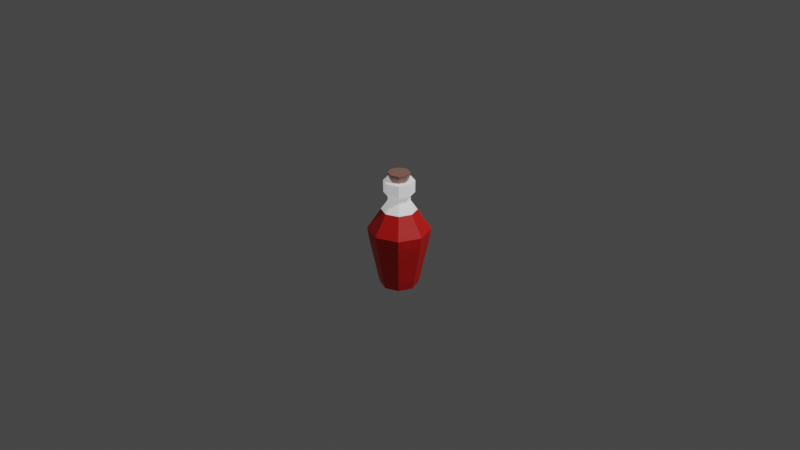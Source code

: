 # Source: potiont.blend  (saved by Blender 3.2.14; exported with 4.5.12 LTS)
import bpy
from mathutils import Matrix  # noqa: F401  (used for matrix-valued properties, if any)

bpy.ops.wm.read_factory_settings(use_empty=True)
scene = bpy.context.scene
scene.name = 'Scene'

# ---- collections
col_collection = bpy.data.collections.new('Collection'); scene.collection.children.link(col_collection)

# ---- materials (node trees are filled in below, after node groups)
mat_material_001 = bpy.data.materials.new('Material.001')
mat_material_001.use_transparent_shadow = False
mat_material_002 = bpy.data.materials.new('Material.002')
mat_material_002.use_transparent_shadow = False
mat_material_003 = bpy.data.materials.new('Material.003')
mat_material_003.use_transparent_shadow = False

# ---- material node trees
mat_material_001.use_nodes = True; mat_material_001.node_tree.nodes.clear()
_N = mat_material_001.node_tree.nodes; _L = mat_material_001.node_tree.links
n0 = _N.new('ShaderNodeBsdfPrincipled'); n0.name = 'Principled BSDF'; n0.location = (10, 300)
n0.distribution = 'GGX'
n0.subsurface_method = 'RANDOM_WALK_SKIN'
n0.inputs[0].default_value = (0.8, 0.0133, 0.00946, 1.0)
n0.inputs[3].default_value = 1.45
n0.inputs[27].default_value = (0.0, 0.0, 0.0, 1.0)
n0.inputs[28].default_value = 1.0
n1 = _N.new('ShaderNodeOutputMaterial'); n1.name = 'Material Output'; n1.location = (300, 300)
_L.new(n0.outputs[0], n1.inputs[0])
n1.is_active_output = True
mat_material_002.use_nodes = True; mat_material_002.node_tree.nodes.clear()
_N = mat_material_002.node_tree.nodes; _L = mat_material_002.node_tree.links
n0 = _N.new('ShaderNodeBsdfPrincipled'); n0.name = 'Principled BSDF'; n0.location = (10, 300)
n0.distribution = 'GGX'
n0.subsurface_method = 'RANDOM_WALK_SKIN'
n0.inputs[0].default_value = (1.0, 1.0, 1.0, 1.0)
n0.inputs[3].default_value = 1.45
n0.inputs[27].default_value = (0.3602, 0.364, 0.3757, 1.0)
n0.inputs[28].default_value = 1.0
n1 = _N.new('ShaderNodeOutputMaterial'); n1.name = 'Material Output'; n1.location = (300, 300)
_L.new(n0.outputs[0], n1.inputs[0])
n1.is_active_output = True
mat_material_003.use_nodes = True; mat_material_003.node_tree.nodes.clear()
_N = mat_material_003.node_tree.nodes; _L = mat_material_003.node_tree.links
n0 = _N.new('ShaderNodeBsdfPrincipled'); n0.name = 'Principled BSDF'; n0.location = (10, 300)
n0.distribution = 'GGX'
n0.subsurface_method = 'RANDOM_WALK_SKIN'
n0.inputs[0].default_value = (0.3424, 0.1684, 0.1325, 1.0)
n0.inputs[3].default_value = 1.45
n0.inputs[27].default_value = (0.0, 0.0, 0.0, 1.0)
n0.inputs[28].default_value = 1.0
n1 = _N.new('ShaderNodeOutputMaterial'); n1.name = 'Material Output'; n1.location = (300, 300)
_L.new(n0.outputs[0], n1.inputs[0])
n1.is_active_output = True

# ---- world
world_world = bpy.data.worlds.new('World'); scene.world = world_world
world_world.use_nodes = True; world_world.node_tree.nodes.clear()
_N = world_world.node_tree.nodes; _L = world_world.node_tree.links
n0 = _N.new('ShaderNodeOutputWorld'); n0.name = 'World Output'; n0.location = (300, 300)
n1 = _N.new('ShaderNodeBackground'); n1.name = 'Background'; n1.location = (10, 300)
n1.inputs[0].default_value = (0.05088, 0.05088, 0.05088, 1.0)
_L.new(n1.outputs[0], n0.inputs[0])
n0.is_active_output = True
world_world.color = (0.05088, 0.05088, 0.05088)
world_world.use_sun_shadow = False
world_world.sun_shadow_jitter_overblur = 0.0

# ---- cameras
cam_camera = bpy.data.cameras.new('Camera')
cam_camera.clip_end = 100.0
cam_camera.ortho_scale = 7.314

# ---- lights
light_light = bpy.data.lights.new('Light', 'POINT')
light_light.transmission_factor = 0.0
light_light.energy = 1000.0
light_light.shadow_soft_size = 0.1
light_light.shadow_maximum_resolution = 0.006
light_light.use_absolute_resolution = True

# ---- meshes
me_cylinder = bpy.data.meshes.new('Cylinder')
me_cylinder.from_pydata([(-3.639e-10, 0.6763, -0.9506), (1.703e-09, 0.4013, 3.332), (0.4782, 0.4782, -0.9506), (0.2838, 0.2838, 3.332), (0.6763, -3.582e-08, -0.9506), (0.4013, -2.518e-08, 3.332), (0.4782, -0.4782, -0.9506), (0.2838, -0.2838, 3.332), (-5.949e-08, -0.6763, -0.9506), (-3.338e-08, -0.4013, 3.332), (-0.4782, -0.4782, -0.9506), (-0.2838, -0.2838, 3.332), (-0.6763, 1.81e-09, -0.9506), (-0.4013, -2.853e-09, 3.332), (-0.4782, 0.4782, -0.9506), (-0.2838, 0.2838, 3.332), (-3.639e-10, 0.7637, -0.6218), (-3.639e-10, 0.8374, -0.255), (-3.639e-10, 0.9152, 0.1117), (-3.639e-10, 0.9954, 0.4785), (-3.639e-10, 1.07, 0.8452), (-3.639e-10, 1.124, 1.212), (-3.639e-10, 0.8741, 1.579), (-3.639e-10, 0.6349, 1.945), (-3.639e-10, 0.4911, 2.148), (2.846e-09, 0.3976, 2.568), (1.342e-09, 0.3161, 3.035), (0.2235, 0.2235, 3.035), (0.2811, 0.2811, 2.568), (0.3473, 0.3473, 2.148), (0.449, 0.449, 1.945), (0.6181, 0.6181, 1.579), (0.7948, 0.7948, 1.212), (0.7567, 0.7567, 0.8452), (0.7039, 0.7039, 0.4785), (0.6471, 0.6471, 0.1117), (0.5921, 0.5921, -0.255), (0.54, 0.54, -0.6218), (0.3161, -2.051e-08, 3.035), (0.3976, -2.458e-08, 2.568), (0.4911, -3.127e-08, 2.148), (0.6349, -3.48e-08, 1.945), (0.8741, -4.067e-08, 1.579), (1.124, -4.68e-08, 1.212), (1.07, -4.548e-08, 0.8452), (0.9954, -4.364e-08, 0.4785), (0.9152, -4.167e-08, 0.1117), (0.8374, -3.977e-08, -0.255), (0.7637, -3.796e-08, -0.6218), (0.2235, -0.2235, 3.035), (0.2811, -0.2811, 2.568), (0.3473, -0.3473, 2.148), (0.449, -0.449, 1.945), (0.6181, -0.6181, 1.579), (0.7948, -0.7948, 1.212), (0.7567, -0.7567, 0.8452), (0.7039, -0.7039, 0.4785), (0.6471, -0.6471, 0.1117), (0.5921, -0.5921, -0.255), (0.54, -0.54, -0.6218), (-2.629e-08, -0.3161, 3.035), (-3.191e-08, -0.3976, 2.568), (-4.33e-08, -0.4911, 2.148), (-5.587e-08, -0.6349, 1.945), (-7.678e-08, -0.8741, 1.579), (-9.863e-08, -1.124, 1.212), (-9.392e-08, -1.07, 0.8452), (-8.739e-08, -0.9954, 0.4785), (-8.037e-08, -0.9152, 0.1117), (-7.357e-08, -0.8374, -0.255), (-6.713e-08, -0.7637, -0.6218), (-0.2235, -0.2235, 3.035), (-0.2811, -0.2811, 2.568), (-0.3473, -0.3473, 2.148), (-0.449, -0.449, 1.945), (-0.6181, -0.6181, 1.579), (-0.7948, -0.7948, 1.212), (-0.7567, -0.7567, 0.8452), (-0.7039, -0.7039, 0.4785), (-0.6471, -0.6471, 0.1117), (-0.5921, -0.5921, -0.255), (-0.54, -0.54, -0.6218), (-0.3161, -2.926e-09, 3.035), (-0.3976, -2.459e-09, 2.568), (-0.4911, -3.951e-09, 2.148), (-0.6349, 5.236e-10, 1.945), (-0.8741, 7.964e-09, 1.579), (-1.124, 1.574e-08, 1.212), (-1.07, 1.406e-08, 0.8452), (-0.9954, 1.174e-08, 0.4785), (-0.9152, 9.241e-09, 0.1117), (-0.8374, 6.822e-09, -0.255), (-0.7637, 4.53e-09, -0.6218), (-0.2235, 0.2235, 3.035), (-0.2811, 0.2811, 2.568), (-0.3473, 0.3473, 2.148), (-0.449, 0.449, 1.945), (-0.6181, 0.6181, 1.579), (-0.7948, 0.7948, 1.212), (-0.7567, 0.7567, 0.8452), (-0.7039, 0.7039, 0.4785), (-0.6471, 0.6471, 0.1117), (-0.5921, 0.5921, -0.255), (-0.54, 0.54, -0.6218), (1.048e-09, 0.3949, 2.288), (0.2792, 0.2792, 2.288), (0.3949, -3.193e-08, 2.288), (0.2792, -0.2792, 2.288), (-3.347e-08, -0.3949, 2.288), (-0.2792, -0.2792, 2.288), (-0.3949, -9.963e-09, 2.288), (-0.2792, 0.2792, 2.288), (4.092e-09, 0.5477, 2.6), (-2.326e-09, 0.5464, 2.709), (-1.047e-08, 0.5491, 2.818), (3.944e-09, 0.5506, 2.926), (1.314e-08, 0.5519, 3.035), (0.3902, 0.3902, 3.035), (0.3893, 0.3893, 2.926), (0.3883, 0.3883, 2.818), (0.3863, 0.3863, 2.709), (0.3873, 0.3873, 2.6), (0.5519, -2.863e-08, 3.035), (0.5506, -3.762e-08, 2.926), (0.5491, -3.316e-08, 2.818), (0.5464, -3.001e-08, 2.709), (0.5477, -2.917e-08, 2.6), (0.3902, -0.3902, 3.035), (0.3893, -0.3893, 2.926), (0.3883, -0.3883, 2.818), (0.3863, -0.3863, 2.709), (0.3873, -0.3873, 2.6), (-3.511e-08, -0.5519, 3.035), (-4.419e-08, -0.5506, 2.926), (-5.847e-08, -0.5491, 2.818), (-5.009e-08, -0.5464, 2.709), (-4.379e-08, -0.5477, 2.6), (-0.3902, -0.3902, 3.035), (-0.3893, -0.3893, 2.926), (-0.3883, -0.3883, 2.818), (-0.3863, -0.3863, 2.709), (-0.3873, -0.3873, 2.6), (-0.5519, 2.074e-09, 3.035), (-0.5506, -6.988e-09, 2.926), (-0.5491, -2.614e-09, 2.818), (-0.5464, 3.889e-10, 2.709), (-0.5477, 1.303e-09, 2.6), (-0.3902, 0.3902, 3.035), (-0.3893, 0.3893, 2.926), (-0.3883, 0.3883, 2.818), (-0.3863, 0.3863, 2.709), (-0.3873, 0.3873, 2.6), (1.49e-09, 0.3356, 3.094), (1.521e-09, 0.3582, 3.154), (1.587e-09, 0.3739, 3.213), (1.646e-09, 0.3877, 3.272), (0.2742, 0.2742, 3.272), (0.2644, 0.2644, 3.213), (0.2533, 0.2533, 3.154), (0.2373, 0.2373, 3.094), (0.3877, -2.444e-08, 3.272), (0.3739, -2.368e-08, 3.213), (0.3582, -2.282e-08, 3.154), (0.3356, -2.158e-08, 3.094), (0.2742, -0.2742, 3.272), (0.2644, -0.2644, 3.213), (0.2533, -0.2533, 3.154), (0.2373, -0.2373, 3.094), (-3.225e-08, -0.3877, 3.272), (-3.11e-08, -0.3739, 3.213), (-2.979e-08, -0.3582, 3.154), (-2.785e-08, -0.3356, 3.094), (-0.2742, -0.2742, 3.272), (-0.2644, -0.2644, 3.213), (-0.2533, -0.2533, 3.154), (-0.2373, -0.2373, 3.094), (-0.3877, -2.864e-09, 3.272), (-0.3739, -2.876e-09, 3.213), (-0.3582, -2.89e-09, 3.154), (-0.3356, -2.909e-09, 3.094), (-0.2742, 0.2742, 3.272), (-0.2644, 0.2644, 3.213), (-0.2533, 0.2533, 3.154), (-0.2373, 0.2373, 3.094)], [], [(155, 1, 3, 156), (156, 3, 5, 160), (160, 5, 7, 164), (164, 7, 9, 168), (168, 9, 11, 172), (172, 11, 13, 176), (3, 1, 15, 13, 11, 9, 7, 5), (176, 13, 15, 180), (180, 15, 1, 155), (0, 2, 4, 6, 8, 10, 12, 14), (14, 103, 16, 0), (103, 102, 17, 16), (102, 101, 18, 17), (101, 100, 19, 18), (100, 99, 20, 19), (99, 98, 21, 20), (98, 97, 22, 21), (97, 96, 23, 22), (96, 95, 24, 23), (111, 94, 25, 104), (147, 93, 26, 116), (12, 92, 103, 14), (92, 91, 102, 103), (91, 90, 101, 102), (90, 89, 100, 101), (89, 88, 99, 100), (88, 87, 98, 99), (87, 86, 97, 98), (86, 85, 96, 97), (85, 84, 95, 96), (110, 83, 94, 111), (142, 82, 93, 147), (10, 81, 92, 12), (81, 80, 91, 92), (80, 79, 90, 91), (79, 78, 89, 90), (78, 77, 88, 89), (77, 76, 87, 88), (76, 75, 86, 87), (75, 74, 85, 86), (74, 73, 84, 85), (109, 72, 83, 110), (137, 71, 82, 142), (8, 70, 81, 10), (70, 69, 80, 81), (69, 68, 79, 80), (68, 67, 78, 79), (67, 66, 77, 78), (66, 65, 76, 77), (65, 64, 75, 76), (64, 63, 74, 75), (63, 62, 73, 74), (108, 61, 72, 109), (132, 60, 71, 137), (6, 59, 70, 8), (59, 58, 69, 70), (58, 57, 68, 69), (57, 56, 67, 68), (56, 55, 66, 67), (55, 54, 65, 66), (54, 53, 64, 65), (53, 52, 63, 64), (52, 51, 62, 63), (107, 50, 61, 108), (127, 49, 60, 132), (4, 48, 59, 6), (48, 47, 58, 59), (47, 46, 57, 58), (46, 45, 56, 57), (45, 44, 55, 56), (44, 43, 54, 55), (43, 42, 53, 54), (42, 41, 52, 53), (41, 40, 51, 52), (106, 39, 50, 107), (122, 38, 49, 127), (2, 37, 48, 4), (37, 36, 47, 48), (36, 35, 46, 47), (35, 34, 45, 46), (34, 33, 44, 45), (33, 32, 43, 44), (32, 31, 42, 43), (31, 30, 41, 42), (30, 29, 40, 41), (105, 28, 39, 106), (117, 27, 38, 122), (0, 16, 37, 2), (16, 17, 36, 37), (17, 18, 35, 36), (18, 19, 34, 35), (19, 20, 33, 34), (20, 21, 32, 33), (21, 22, 31, 32), (22, 23, 30, 31), (23, 24, 29, 30), (104, 25, 28, 105), (116, 26, 27, 117), (24, 104, 105, 29), (29, 105, 106, 40), (40, 106, 107, 51), (51, 107, 108, 62), (62, 108, 109, 73), (73, 109, 110, 84), (84, 110, 111, 95), (95, 111, 104, 24), (25, 112, 121, 28), (112, 113, 120, 121), (113, 114, 119, 120), (114, 115, 118, 119), (115, 116, 117, 118), (28, 121, 126, 39), (121, 120, 125, 126), (120, 119, 124, 125), (119, 118, 123, 124), (118, 117, 122, 123), (39, 126, 131, 50), (126, 125, 130, 131), (125, 124, 129, 130), (124, 123, 128, 129), (123, 122, 127, 128), (50, 131, 136, 61), (131, 130, 135, 136), (130, 129, 134, 135), (129, 128, 133, 134), (128, 127, 132, 133), (61, 136, 141, 72), (136, 135, 140, 141), (135, 134, 139, 140), (134, 133, 138, 139), (133, 132, 137, 138), (72, 141, 146, 83), (141, 140, 145, 146), (140, 139, 144, 145), (139, 138, 143, 144), (138, 137, 142, 143), (83, 146, 151, 94), (146, 145, 150, 151), (145, 144, 149, 150), (144, 143, 148, 149), (143, 142, 147, 148), (94, 151, 112, 25), (151, 150, 113, 112), (150, 149, 114, 113), (149, 148, 115, 114), (148, 147, 116, 115), (93, 183, 152, 26), (183, 182, 153, 152), (182, 181, 154, 153), (181, 180, 155, 154), (82, 179, 183, 93), (179, 178, 182, 183), (178, 177, 181, 182), (177, 176, 180, 181), (71, 175, 179, 82), (175, 174, 178, 179), (174, 173, 177, 178), (173, 172, 176, 177), (60, 171, 175, 71), (171, 170, 174, 175), (170, 169, 173, 174), (169, 168, 172, 173), (49, 167, 171, 60), (167, 166, 170, 171), (166, 165, 169, 170), (165, 164, 168, 169), (38, 163, 167, 49), (163, 162, 166, 167), (162, 161, 165, 166), (161, 160, 164, 165), (27, 159, 163, 38), (159, 158, 162, 163), (158, 157, 161, 162), (157, 156, 160, 161), (26, 152, 159, 27), (152, 153, 158, 159), (153, 154, 157, 158), (154, 155, 156, 157)])
me_cylinder.polygons.foreach_set('material_index', [2, 2, 2, 2, 2, 2, 2, 2, 2, 0, 0, 0, 0, 0, 0, 0, 0, 0, 1, 1, 1, 0, 0, 0, 0, 0, 0, 0, 0, 1, 1, 1, 0, 0, 0, 0, 0, 0, 0, 0, 1, 1, 1, 0, 0, 0, 0, 0, 0, 0, 0, 1, 1, 1, 0, 0, 0, 0, 0, 0, 0, 0, 1, 1, 1, 0, 0, 0, 0, 0, 0, 0, 0, 1, 1, 1, 0, 0, 0, 0, 0, 0, 0, 0, 1, 1, 1, 0, 0, 0, 0, 0, 0, 0, 0, 1, 1, 1, 1, 1, 1, 1, 1, 1, 1, 1, 1, 1, 1, 1, 1, 1, 1, 1, 1, 1, 1, 1, 1, 1, 1, 1, 1, 1, 1, 1, 1, 1, 1, 1, 1, 1, 1, 1, 1, 1, 1, 1, 1, 1, 1, 1, 1, 1, 1, 1, 2, 2, 2, 2, 2, 2, 2, 2, 2, 2, 2, 2, 2, 2, 2, 2, 2, 2, 2, 2, 2, 2, 2, 2, 2, 2, 2, 2, 2, 2, 2, 2])
_uv = me_cylinder.uv_layers.new(name='UVMap')
_uv.uv.foreach_set('vector', [1.0, 0.9908, 1.0, 1.0, 0.875, 1.0, 0.875, 0.9908, 0.875, 0.9908, 0.875, 1.0, 0.75, 1.0, 0.75, 0.9908, 0.75, 0.9908, 0.75, 1.0, 0.625, 1.0, 0.625, 0.9908, 0.625, 0.9908, 0.625, 1.0, 0.5, 1.0, 0.5, 0.9908, 0.5, 0.9908, 0.5, 1.0, 0.375, 1.0, 0.375, 0.9908, 0.375, 0.9908, 0.375, 1.0, 0.25, 1.0, 0.25, 0.9908, 0.4197, 0.4197, 0.25, 0.49, 0.08029, 0.4197, 0.01, 0.25, 0.08029, 0.08029, 0.25, 0.01, 0.4197, 0.08029, 0.49, 0.25, 0.25, 0.9908, 0.25, 1.0, 0.125, 1.0, 0.125, 0.9908, 0.125, 0.9908, 0.125, 1.0, 0.0, 1.0, 0.0, 0.9908, 0.75, 0.49, 0.9197, 0.4197, 0.99, 0.25, 0.9197, 0.08029, 0.75, 0.01, 0.5803, 0.08029, 0.51, 0.25, 0.5803, 0.4197, 0.125, 0.5, 0.125, 0.5374, 0.0, 0.5374, 0.0, 0.5, 0.125, 0.5374, 0.125, 0.579, 0.0, 0.579, 0.0, 0.5374, 0.125, 0.579, 0.125, 0.6207, 0.0, 0.6207, 0.0, 0.579, 0.125, 0.6207, 0.125, 0.6624, 0.0, 0.6624, 0.0, 0.6207, 0.125, 0.6624, 0.125, 0.704, 0.0, 0.704, 0.0, 0.6624, 0.125, 0.704, 0.125, 0.7457, 0.0, 0.7457, 0.0, 0.704, 0.125, 0.7457, 0.125, 0.7874, 0.0, 0.7874, 0.0, 0.7457, 0.125, 0.7874, 0.125, 0.829, 0.0, 0.829, 0.0, 0.7874, 0.125, 0.829, 0.125, 0.8707, 0.0, 0.8707, 0.0, 0.829, 0.125, 0.8817, 0.125, 0.9124, 0.0, 0.9124, 0.0, 0.8817, 0.125, 0.948, 0.125, 0.954, 0.0, 0.954, 0.0, 0.948, 0.25, 0.5, 0.25, 0.5374, 0.125, 0.5374, 0.125, 0.5, 0.25, 0.5374, 0.25, 0.579, 0.125, 0.579, 0.125, 0.5374, 0.25, 0.579, 0.25, 0.6207, 0.125, 0.6207, 0.125, 0.579, 0.25, 0.6207, 0.25, 0.6624, 0.125, 0.6624, 0.125, 0.6207, 0.25, 0.6624, 0.25, 0.704, 0.125, 0.704, 0.125, 0.6624, 0.25, 0.704, 0.25, 0.7457, 0.125, 0.7457, 0.125, 0.704, 0.25, 0.7457, 0.25, 0.7874, 0.125, 0.7874, 0.125, 0.7457, 0.25, 0.7874, 0.25, 0.829, 0.125, 0.829, 0.125, 0.7874, 0.25, 0.829, 0.25, 0.8707, 0.125, 0.8707, 0.125, 0.829, 0.25, 0.8817, 0.25, 0.9124, 0.125, 0.9124, 0.125, 0.8817, 0.25, 0.948, 0.25, 0.954, 0.125, 0.954, 0.125, 0.948, 0.375, 0.5, 0.375, 0.5374, 0.25, 0.5374, 0.25, 0.5, 0.375, 0.5374, 0.375, 0.579, 0.25, 0.579, 0.25, 0.5374, 0.375, 0.579, 0.375, 0.6207, 0.25, 0.6207, 0.25, 0.579, 0.375, 0.6207, 0.375, 0.6624, 0.25, 0.6624, 0.25, 0.6207, 0.375, 0.6624, 0.375, 0.704, 0.25, 0.704, 0.25, 0.6624, 0.375, 0.704, 0.375, 0.7457, 0.25, 0.7457, 0.25, 0.704, 0.375, 0.7457, 0.375, 0.7874, 0.25, 0.7874, 0.25, 0.7457, 0.375, 0.7874, 0.375, 0.829, 0.25, 0.829, 0.25, 0.7874, 0.375, 0.829, 0.375, 0.8707, 0.25, 0.8707, 0.25, 0.829, 0.375, 0.8817, 0.375, 0.9124, 0.25, 0.9124, 0.25, 0.8817, 0.375, 0.948, 0.375, 0.954, 0.25, 0.954, 0.25, 0.948, 0.5, 0.5, 0.5, 0.5374, 0.375, 0.5374, 0.375, 0.5, 0.5, 0.5374, 0.5, 0.579, 0.375, 0.579, 0.375, 0.5374, 0.5, 0.579, 0.5, 0.6207, 0.375, 0.6207, 0.375, 0.579, 0.5, 0.6207, 0.5, 0.6624, 0.375, 0.6624, 0.375, 0.6207, 0.5, 0.6624, 0.5, 0.704, 0.375, 0.704, 0.375, 0.6624, 0.5, 0.704, 0.5, 0.7457, 0.375, 0.7457, 0.375, 0.704, 0.5, 0.7457, 0.5, 0.7874, 0.375, 0.7874, 0.375, 0.7457, 0.5, 0.7874, 0.5, 0.829, 0.375, 0.829, 0.375, 0.7874, 0.5, 0.829, 0.5, 0.8707, 0.375, 0.8707, 0.375, 0.829, 0.5, 0.8817, 0.5, 0.9124, 0.375, 0.9124, 0.375, 0.8817, 0.5, 0.948, 0.5, 0.954, 0.375, 0.954, 0.375, 0.948, 0.625, 0.5, 0.625, 0.5374, 0.5, 0.5374, 0.5, 0.5, 0.625, 0.5374, 0.625, 0.579, 0.5, 0.579, 0.5, 0.5374, 0.625, 0.579, 0.625, 0.6207, 0.5, 0.6207, 0.5, 0.579, 0.625, 0.6207, 0.625, 0.6624, 0.5, 0.6624, 0.5, 0.6207, 0.625, 0.6624, 0.625, 0.704, 0.5, 0.704, 0.5, 0.6624, 0.625, 0.704, 0.625, 0.7457, 0.5, 0.7457, 0.5, 0.704, 0.625, 0.7457, 0.625, 0.7874, 0.5, 0.7874, 0.5, 0.7457, 0.625, 0.7874, 0.625, 0.829, 0.5, 0.829, 0.5, 0.7874, 0.625, 0.829, 0.625, 0.8707, 0.5, 0.8707, 0.5, 0.829, 0.625, 0.8817, 0.625, 0.9124, 0.5, 0.9124, 0.5, 0.8817, 0.625, 0.948, 0.625, 0.954, 0.5, 0.954, 0.5, 0.948, 0.75, 0.5, 0.75, 0.5374, 0.625, 0.5374, 0.625, 0.5, 0.75, 0.5374, 0.75, 0.579, 0.625, 0.579, 0.625, 0.5374, 0.75, 0.579, 0.75, 0.6207, 0.625, 0.6207, 0.625, 0.579, 0.75, 0.6207, 0.75, 0.6624, 0.625, 0.6624, 0.625, 0.6207, 0.75, 0.6624, 0.75, 0.704, 0.625, 0.704, 0.625, 0.6624, 0.75, 0.704, 0.75, 0.7457, 0.625, 0.7457, 0.625, 0.704, 0.75, 0.7457, 0.75, 0.7874, 0.625, 0.7874, 0.625, 0.7457, 0.75, 0.7874, 0.75, 0.829, 0.625, 0.829, 0.625, 0.7874, 0.75, 0.829, 0.75, 0.8707, 0.625, 0.8707, 0.625, 0.829, 0.75, 0.8817, 0.75, 0.9124, 0.625, 0.9124, 0.625, 0.8817, 0.75, 0.948, 0.75, 0.954, 0.625, 0.954, 0.625, 0.948, 0.875, 0.5, 0.875, 0.5374, 0.75, 0.5374, 0.75, 0.5, 0.875, 0.5374, 0.875, 0.579, 0.75, 0.579, 0.75, 0.5374, 0.875, 0.579, 0.875, 0.6207, 0.75, 0.6207, 0.75, 0.579, 0.875, 0.6207, 0.875, 0.6624, 0.75, 0.6624, 0.75, 0.6207, 0.875, 0.6624, 0.875, 0.704, 0.75, 0.704, 0.75, 0.6624, 0.875, 0.704, 0.875, 0.7457, 0.75, 0.7457, 0.75, 0.704, 0.875, 0.7457, 0.875, 0.7874, 0.75, 0.7874, 0.75, 0.7457, 0.875, 0.7874, 0.875, 0.829, 0.75, 0.829, 0.75, 0.7874, 0.875, 0.829, 0.875, 0.8707, 0.75, 0.8707, 0.75, 0.829, 0.875, 0.8817, 0.875, 0.9124, 0.75, 0.9124, 0.75, 0.8817, 0.875, 0.948, 0.875, 0.954, 0.75, 0.954, 0.75, 0.948, 1.0, 0.5, 1.0, 0.5374, 0.875, 0.5374, 0.875, 0.5, 1.0, 0.5374, 1.0, 0.579, 0.875, 0.579, 0.875, 0.5374, 1.0, 0.579, 1.0, 0.6207, 0.875, 0.6207, 0.875, 0.579, 1.0, 0.6207, 1.0, 0.6624, 0.875, 0.6624, 0.875, 0.6207, 1.0, 0.6624, 1.0, 0.704, 0.875, 0.704, 0.875, 0.6624, 1.0, 0.704, 1.0, 0.7457, 0.875, 0.7457, 0.875, 0.704, 1.0, 0.7457, 1.0, 0.7874, 0.875, 0.7874, 0.875, 0.7457, 1.0, 0.7874, 1.0, 0.829, 0.875, 0.829, 0.875, 0.7874, 1.0, 0.829, 1.0, 0.8707, 0.875, 0.8707, 0.875, 0.829, 1.0, 0.8817, 1.0, 0.9124, 0.875, 0.9124, 0.875, 0.8817, 1.0, 0.948, 1.0, 0.954, 0.875, 0.954, 0.875, 0.948, 1.0, 0.8707, 1.0, 0.8817, 0.875, 0.8817, 0.875, 0.8707, 0.875, 0.8707, 0.875, 0.8817, 0.75, 0.8817, 0.75, 0.8707, 0.75, 0.8707, 0.75, 0.8817, 0.625, 0.8817, 0.625, 0.8707, 0.625, 0.8707, 0.625, 0.8817, 0.5, 0.8817, 0.5, 0.8707, 0.5, 0.8707, 0.5, 0.8817, 0.375, 0.8817, 0.375, 0.8707, 0.375, 0.8707, 0.375, 0.8817, 0.25, 0.8817, 0.25, 0.8707, 0.25, 0.8707, 0.25, 0.8817, 0.125, 0.8817, 0.125, 0.8707, 0.125, 0.8707, 0.125, 0.8817, 0.0, 0.8817, 0.0, 0.8707, 1.0, 0.9124, 1.0, 0.9202, 0.875, 0.9202, 0.875, 0.9124, 1.0, 0.9202, 1.0, 0.9272, 0.875, 0.9272, 0.875, 0.9202, 1.0, 0.9272, 1.0, 0.9341, 0.875, 0.9341, 0.875, 0.9272, 1.0, 0.9341, 1.0, 0.9411, 0.875, 0.9411, 0.875, 0.9341, 1.0, 0.9411, 1.0, 0.948, 0.875, 0.948, 0.875, 0.9411, 0.875, 0.9124, 0.875, 0.9202, 0.75, 0.9202, 0.75, 0.9124, 0.875, 0.9202, 0.875, 0.9272, 0.75, 0.9272, 0.75, 0.9202, 0.875, 0.9272, 0.875, 0.9341, 0.75, 0.9341, 0.75, 0.9272, 0.875, 0.9341, 0.875, 0.9411, 0.75, 0.9411, 0.75, 0.9341, 0.875, 0.9411, 0.875, 0.948, 0.75, 0.948, 0.75, 0.9411, 0.75, 0.9124, 0.75, 0.9202, 0.625, 0.9202, 0.625, 0.9124, 0.75, 0.9202, 0.75, 0.9272, 0.625, 0.9272, 0.625, 0.9202, 0.75, 0.9272, 0.75, 0.9341, 0.625, 0.9341, 0.625, 0.9272, 0.75, 0.9341, 0.75, 0.9411, 0.625, 0.9411, 0.625, 0.9341, 0.75, 0.9411, 0.75, 0.948, 0.625, 0.948, 0.625, 0.9411, 0.625, 0.9124, 0.625, 0.9202, 0.5, 0.9202, 0.5, 0.9124, 0.625, 0.9202, 0.625, 0.9272, 0.5, 0.9272, 0.5, 0.9202, 0.625, 0.9272, 0.625, 0.9341, 0.5, 0.9341, 0.5, 0.9272, 0.625, 0.9341, 0.625, 0.9411, 0.5, 0.9411, 0.5, 0.9341, 0.625, 0.9411, 0.625, 0.948, 0.5, 0.948, 0.5, 0.9411, 0.5, 0.9124, 0.5, 0.9202, 0.375, 0.9202, 0.375, 0.9124, 0.5, 0.9202, 0.5, 0.9272, 0.375, 0.9272, 0.375, 0.9202, 0.5, 0.9272, 0.5, 0.9341, 0.375, 0.9341, 0.375, 0.9272, 0.5, 0.9341, 0.5, 0.9411, 0.375, 0.9411, 0.375, 0.9341, 0.5, 0.9411, 0.5, 0.948, 0.375, 0.948, 0.375, 0.9411, 0.375, 0.9124, 0.375, 0.9202, 0.25, 0.9202, 0.25, 0.9124, 0.375, 0.9202, 0.375, 0.9272, 0.25, 0.9272, 0.25, 0.9202, 0.375, 0.9272, 0.375, 0.9341, 0.25, 0.9341, 0.25, 0.9272, 0.375, 0.9341, 0.375, 0.9411, 0.25, 0.9411, 0.25, 0.9341, 0.375, 0.9411, 0.375, 0.948, 0.25, 0.948, 0.25, 0.9411, 0.25, 0.9124, 0.25, 0.9202, 0.125, 0.9202, 0.125, 0.9124, 0.25, 0.9202, 0.25, 0.9272, 0.125, 0.9272, 0.125, 0.9202, 0.25, 0.9272, 0.25, 0.9341, 0.125, 0.9341, 0.125, 0.9272, 0.25, 0.9341, 0.25, 0.9411, 0.125, 0.9411, 0.125, 0.9341, 0.25, 0.9411, 0.25, 0.948, 0.125, 0.948, 0.125, 0.9411, 0.125, 0.9124, 0.125, 0.9202, 0.0, 0.9202, 0.0, 0.9124, 0.125, 0.9202, 0.125, 0.9272, 0.0, 0.9272, 0.0, 0.9202, 0.125, 0.9272, 0.125, 0.9341, 0.0, 0.9341, 0.0, 0.9272, 0.125, 0.9341, 0.125, 0.9411, 0.0, 0.9411, 0.0, 0.9341, 0.125, 0.9411, 0.125, 0.948, 0.0, 0.948, 0.0, 0.9411, 0.125, 0.954, 0.125, 0.9632, 0.0, 0.9632, 0.0, 0.954, 0.125, 0.9632, 0.125, 0.9724, 0.0, 0.9724, 0.0, 0.9632, 0.125, 0.9724, 0.125, 0.9816, 0.0, 0.9816, 0.0, 0.9724, 0.125, 0.9816, 0.125, 0.9908, 0.0, 0.9908, 0.0, 0.9816, 0.25, 0.954, 0.25, 0.9632, 0.125, 0.9632, 0.125, 0.954, 0.25, 0.9632, 0.25, 0.9724, 0.125, 0.9724, 0.125, 0.9632, 0.25, 0.9724, 0.25, 0.9816, 0.125, 0.9816, 0.125, 0.9724, 0.25, 0.9816, 0.25, 0.9908, 0.125, 0.9908, 0.125, 0.9816, 0.375, 0.954, 0.375, 0.9632, 0.25, 0.9632, 0.25, 0.954, 0.375, 0.9632, 0.375, 0.9724, 0.25, 0.9724, 0.25, 0.9632, 0.375, 0.9724, 0.375, 0.9816, 0.25, 0.9816, 0.25, 0.9724, 0.375, 0.9816, 0.375, 0.9908, 0.25, 0.9908, 0.25, 0.9816, 0.5, 0.954, 0.5, 0.9632, 0.375, 0.9632, 0.375, 0.954, 0.5, 0.9632, 0.5, 0.9724, 0.375, 0.9724, 0.375, 0.9632, 0.5, 0.9724, 0.5, 0.9816, 0.375, 0.9816, 0.375, 0.9724, 0.5, 0.9816, 0.5, 0.9908, 0.375, 0.9908, 0.375, 0.9816, 0.625, 0.954, 0.625, 0.9632, 0.5, 0.9632, 0.5, 0.954, 0.625, 0.9632, 0.625, 0.9724, 0.5, 0.9724, 0.5, 0.9632, 0.625, 0.9724, 0.625, 0.9816, 0.5, 0.9816, 0.5, 0.9724, 0.625, 0.9816, 0.625, 0.9908, 0.5, 0.9908, 0.5, 0.9816, 0.75, 0.954, 0.75, 0.9632, 0.625, 0.9632, 0.625, 0.954, 0.75, 0.9632, 0.75, 0.9724, 0.625, 0.9724, 0.625, 0.9632, 0.75, 0.9724, 0.75, 0.9816, 0.625, 0.9816, 0.625, 0.9724, 0.75, 0.9816, 0.75, 0.9908, 0.625, 0.9908, 0.625, 0.9816, 0.875, 0.954, 0.875, 0.9632, 0.75, 0.9632, 0.75, 0.954, 0.875, 0.9632, 0.875, 0.9724, 0.75, 0.9724, 0.75, 0.9632, 0.875, 0.9724, 0.875, 0.9816, 0.75, 0.9816, 0.75, 0.9724, 0.875, 0.9816, 0.875, 0.9908, 0.75, 0.9908, 0.75, 0.9816, 1.0, 0.954, 1.0, 0.9632, 0.875, 0.9632, 0.875, 0.954, 1.0, 0.9632, 1.0, 0.9724, 0.875, 0.9724, 0.875, 0.9632, 1.0, 0.9724, 1.0, 0.9816, 0.875, 0.9816, 0.875, 0.9724, 1.0, 0.9816, 1.0, 0.9908, 0.875, 0.9908, 0.875, 0.9816])
me_cylinder.materials.append(mat_material_001)
me_cylinder.materials.append(mat_material_002)
me_cylinder.materials.append(mat_material_003)
me_cylinder.update()

# ---- objects
ob_light = bpy.data.objects.new('Light', light_light)
ob_camera = bpy.data.objects.new('Camera', cam_camera)
ob_empty = bpy.data.objects.new('Empty', None)
ob_cylinder = bpy.data.objects.new('Cylinder', me_cylinder)

# ---- transforms, parenting, visibility, modifiers, constraints
ob_light.location = (4.076, 1.005, 5.904)
ob_light.rotation_euler = (0.6503, 0.05522, 1.866)
ob_light.lock_rotations_4d = False
ob_light.empty_display_type = 'ARROWS'
ob_light.color = (0.0, 0.0, 0.0, 0.0)
ob_light.lineart.crease_threshold = 0.0
ob_camera.location = (7.359, -6.926, 4.958)
ob_camera.rotation_euler = (1.109, 0.0, 0.8149)
ob_camera.lock_rotations_4d = False
ob_camera.empty_display_type = 'ARROWS'
ob_camera.color = (0.0, 0.0, 0.0, 0.0)
ob_camera.display_type = 'WIRE'
ob_camera.lineart.crease_threshold = 0.0
ob_empty.location = (-1.529, 1.474, 0.0)
ob_empty.rotation_euler = (1.571, -0.0, -0.0)
ob_empty.empty_display_type = 'IMAGE'
ob_empty.empty_display_size = 5.0
ob_cylinder.location = (0.0, 0.0, -0.4559)
ob_cylinder.scale = (0.2913, 0.2913, 0.2913)

# ---- collection membership
col_collection.objects.link(ob_light)
col_collection.objects.link(ob_camera)
col_collection.objects.link(ob_empty)
col_collection.objects.link(ob_cylinder)

# ---- scene / render settings (as saved in the file)
scene.camera = ob_camera
scene.frame_start = 1; scene.frame_end = 250; scene.frame_set(1)
scene.render.engine = 'BLENDER_EEVEE_NEXT'
scene.cycles.sampling_pattern = 'TABULATED_SOBOL'
scene.cycles.use_light_tree = False
scene.view_settings.view_transform = 'Filmic'
bpy.context.view_layer.update()
